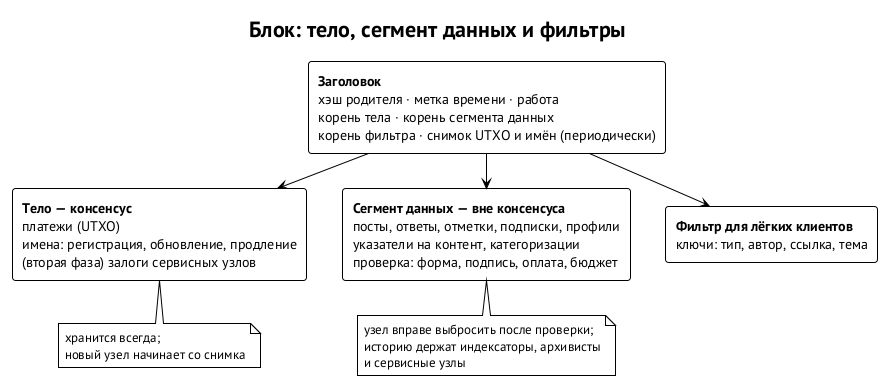

The diagram above was rendered by PlantUML. Its source (embedded in the PNG):
@startuml block-anatomy
!theme plain
skinparam defaultFontName "PT Sans"
skinparam shadowing false
skinparam rectangleRoundCorner 6
skinparam linetype polyline
skinparam ranksep 35
title Блок: тело, сегмент данных и фильтры

rectangle "**Заголовок**\nхэш родителя · метка времени · работа\nкорень тела · корень сегмента данных\nкорень фильтра · снимок UTXO и имён (периодически)" as H

rectangle "**Тело — консенсус**\nплатежи (UTXO)\nимена: регистрация, обновление, продление\n(вторая фаза) залоги сервисных узлов" as B
rectangle "**Сегмент данных — вне консенсуса**\nпосты, ответы, отметки, подписки, профили\nуказатели на контент, категоризации\nпроверка: форма, подпись, оплата, бюджет" as D
rectangle "**Фильтр для лёгких клиентов**\nключи: тип, автор, ссылка, тема" as F

H -down-> B
H -down-> D
H -down-> F

note bottom of B : хранится всегда;\nновый узел начинает со снимка
note bottom of D : узел вправе выбросить после проверки;\nисторию держат индексаторы, архивисты\nи сервисные узлы
@enduml